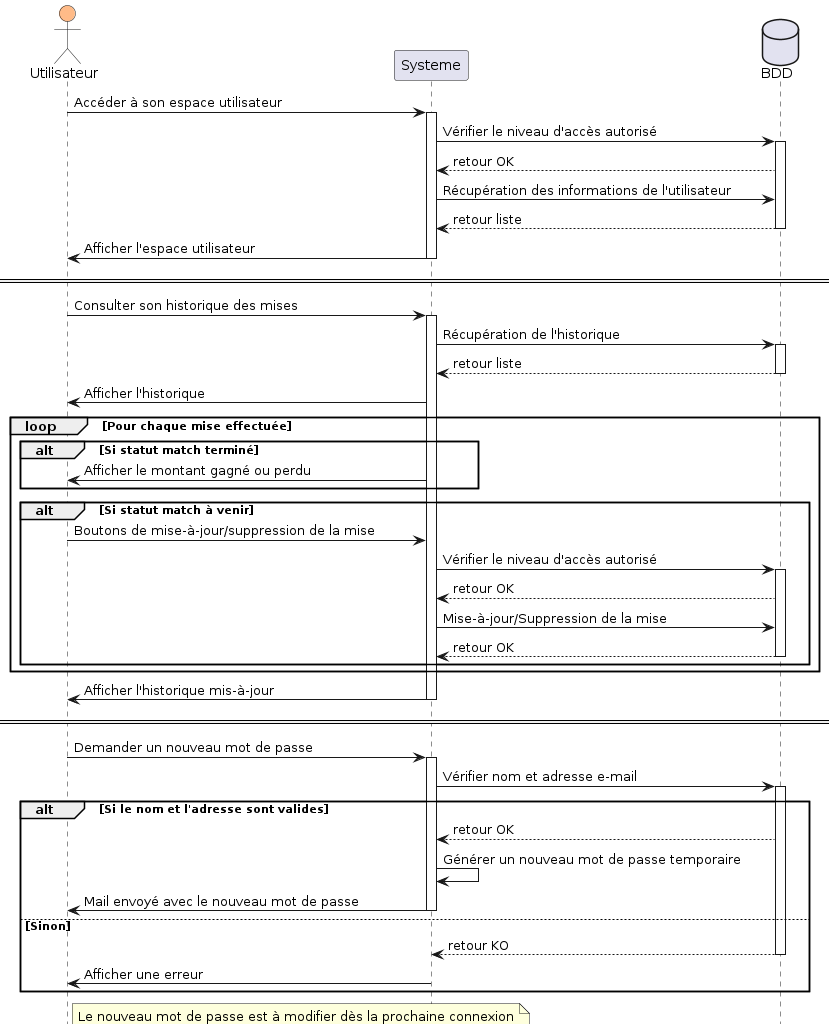

The diagram above was rendered by PlantUML. Its source (embedded in the PNG):
@startuml
hide footbox

actor Utilisateur #ffbb88
database BDD order 30

Utilisateur -> Systeme ++ : Accéder à son espace utilisateur

Systeme -> BDD ++ : Vérifier le niveau d'accès autorisé
BDD --> Systeme: retour OK
Systeme -> BDD: Récupération des informations de l'utilisateur
BDD --> Systeme -- : retour liste

Systeme -> Utilisateur -- : Afficher l'espace utilisateur

== ==

Utilisateur -> Systeme ++ : Consulter son historique des mises

Systeme -> BDD ++ : Récupération de l'historique
BDD --> Systeme -- : retour liste

Systeme -> Utilisateur : Afficher l'historique

loop Pour chaque mise effectuée
  alt Si statut match terminé
    Systeme -> Utilisateur : Afficher le montant gagné ou perdu
  end

  alt Si statut match à venir
    Utilisateur -> Systeme : Boutons de mise-à-jour/suppression de la mise

    Systeme -> BDD ++ : Vérifier le niveau d'accès autorisé
    BDD --> Systeme: retour OK
    Systeme -> BDD: Mise-à-jour/Suppression de la mise
    BDD --> Systeme -- : retour OK
  end
end loop

Systeme -> Utilisateur -- : Afficher l'historique mis-à-jour

== ==

Utilisateur -> Systeme ++ : Demander un nouveau mot de passe

Systeme -> BDD ++ : Vérifier nom et adresse e-mail

alt Si le nom et l'adresse sont valides
  BDD --> Systeme : retour OK
  Systeme -> Systeme : Générer un nouveau mot de passe temporaire

  Systeme -> Utilisateur -- : Mail envoyé avec le nouveau mot de passe
else Sinon
  BDD --> Systeme -- : retour KO
  Systeme -> Utilisateur : Afficher une erreur
end

note right of Utilisateur: Le nouveau mot de passe est à modifier dès la prochaine connexion

== ==

Utilisateur -> Systeme ++ : Visualiser tous les matchs misés

Systeme -> BDD ++ : Récupération des matchs et leurs informations
BDD --> Systeme -- : retour liste

loop Pour chaque match misé
  alt Si statut match terminé
    Systeme -> Utilisateur : Afficher nom des équipes, date du match et le score
  else Sinon
    Systeme -> Utilisateur : Afficher le nom des équipes et la date seulement
  end

  Systeme -> Utilisateur -- : Afficher la liste des matchs


  alt Si statut match en cours
    Utilisateur -> Systeme ++ : Visualiser les détails d'un match de la liste

    Systeme -> BDD ++ : Récupération de toutes les informations du match
    BDD --> Systeme -- : retour liste

    Systeme -> Utilisateur -- : Afficher les détails du match
  end
end loop

== ==

Utilisateur -> Systeme ++ : Miser sur une sélection de match

loop Tant qu'il y a des matchs sur lesquels l'utilisateur a souhaité faire un pari

alt Si statut match à venir
  Utilisateur -> Systeme : Miser sur un match

  Systeme -> BDD ++ : Enregistrement/Mise-à-jour de la mise
  BDD --> Systeme -- : retour OK
end


end loop

Systeme -> Utilisateur -- : Notifier l'utilisateur de l'enregistrement
@enduml